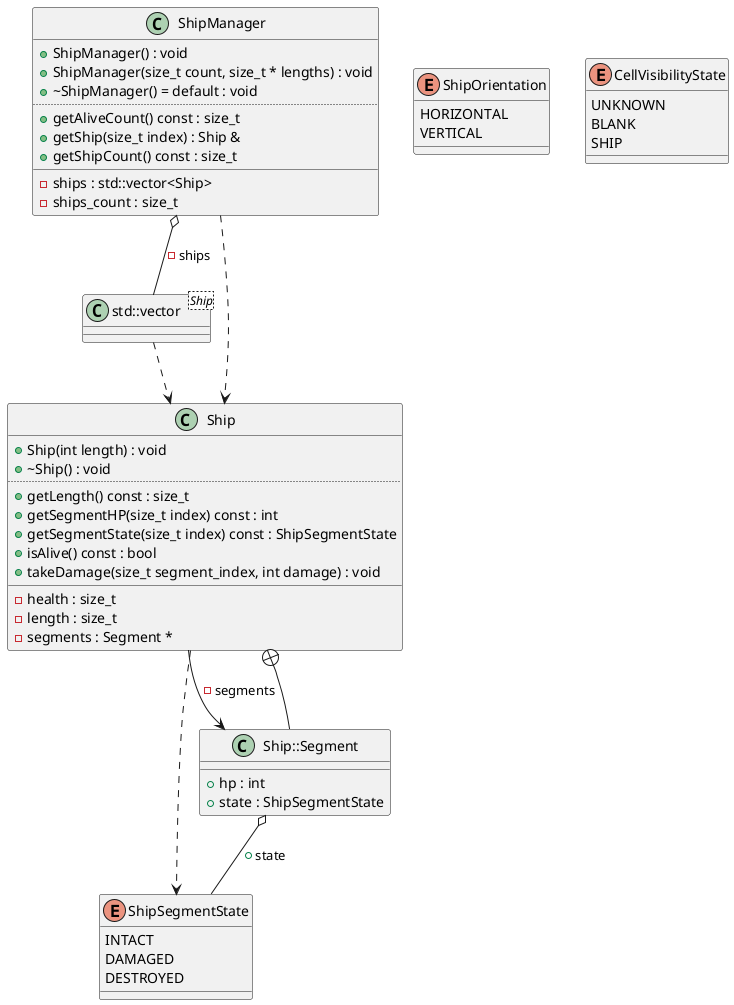

The diagram above was rendered by PlantUML. Its source (embedded in the PNG):
@startuml
class "std::vector<Ship>" as C_0010668212532447068380
class C_0010668212532447068380 {
__
}
enum "ShipSegmentState" as C_0014256742677139282670
enum C_0014256742677139282670 {
INTACT
DAMAGED
DESTROYED
}
enum "ShipOrientation" as C_0002579181642537833876
enum C_0002579181642537833876 {
HORIZONTAL
VERTICAL
}
enum "CellVisibilityState" as C_0003333043679234439357
enum C_0003333043679234439357 {
UNKNOWN
BLANK
SHIP
}
class "Ship" as C_0014529657433315016423
class C_0014529657433315016423 {
+Ship(int length) : void
+~Ship() : void
..
+getLength() const : size_t
+getSegmentHP(size_t index) const : int
+getSegmentState(size_t index) const : ShipSegmentState
+isAlive() const : bool
+takeDamage(size_t segment_index, int damage) : void
__
-health : size_t
-length : size_t
-segments : Segment *
}
class "Ship::Segment" as C_0000674658759292391449
class C_0000674658759292391449 {
__
+hp : int
+state : ShipSegmentState
}
class "ShipManager" as C_0017499122254539489506
class C_0017499122254539489506 {
+ShipManager() : void
+ShipManager(size_t count, size_t * lengths) : void
+~ShipManager() = default : void
..
+getAliveCount() const : size_t
+getShip(size_t index) : Ship &
+getShipCount() const : size_t
__
-ships : std::vector<Ship>
-ships_count : size_t
}
C_0010668212532447068380 ..> C_0014529657433315016423
C_0014529657433315016423 ..> C_0014256742677139282670
C_0014529657433315016423 --> C_0000674658759292391449 : -segments
C_0000674658759292391449 --+ C_0014529657433315016423
C_0000674658759292391449 o-- C_0014256742677139282670 : +state
C_0017499122254539489506 ..> C_0014529657433315016423
C_0017499122254539489506 o-- C_0010668212532447068380 : -ships

'Generated with clang-uml, version 0.5.5
'LLVM version clang version 18.1.8
@enduml